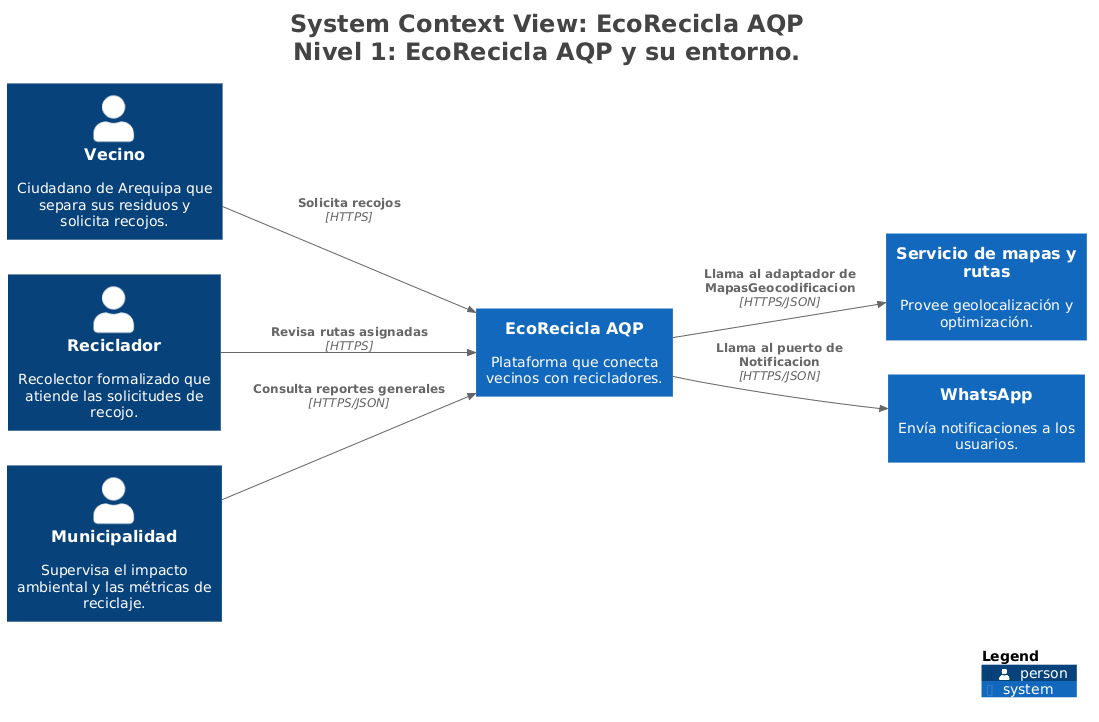

The diagram above was rendered by PlantUML. Its source (embedded in the PNG):
@startuml
title <size:24>System Context View: EcoRecicla AQP</size>\n<size:24>Nivel 1: EcoRecicla AQP y su entorno.</size>

set separator none
left to right direction

<style>
  root {
    BackgroundColor: #ffffff
    FontColor: #444444
  }
</style>

!include <C4/C4>
!include <C4/C4_Context>

Person(Vecino, "Vecino", $descr="Ciudadano de Arequipa que separa sus residuos y solicita recojos.", $tags="", $link="")
Person(Reciclador, "Reciclador", $descr="Recolector formalizado que atiende las solicitudes de recojo.", $tags="", $link="")
Person(Municipalidad, "Municipalidad", $descr="Supervisa el impacto ambiental y las métricas de reciclaje.", $tags="", $link="")
System(Serviciodemapasyrutas, "Servicio de mapas y rutas", $descr="Provee geolocalización y optimización.", $tags="", $link="")
System(WhatsApp, "WhatsApp", $descr="Envía notificaciones a los usuarios.", $tags="", $link="")
System(EcoReciclaAQP, "EcoRecicla AQP", $descr="Plataforma que conecta vecinos con recicladores.", $tags="", $link="")

Rel(Vecino, EcoReciclaAQP, "Solicita recojos", $techn="HTTPS", $tags="", $link="")
Rel(Reciclador, EcoReciclaAQP, "Revisa rutas asignadas", $techn="HTTPS", $tags="", $link="")
Rel(Municipalidad, EcoReciclaAQP, "Consulta reportes generales", $techn="HTTPS/JSON", $tags="", $link="")
Rel(EcoReciclaAQP, Serviciodemapasyrutas, "Llama al adaptador de MapasGeocodificacion", $techn="HTTPS/JSON", $tags="", $link="")
Rel(EcoReciclaAQP, WhatsApp, "Llama al puerto de Notificacion", $techn="HTTPS/JSON", $tags="", $link="")

SHOW_LEGEND(true)
hide stereotypes
@enduml